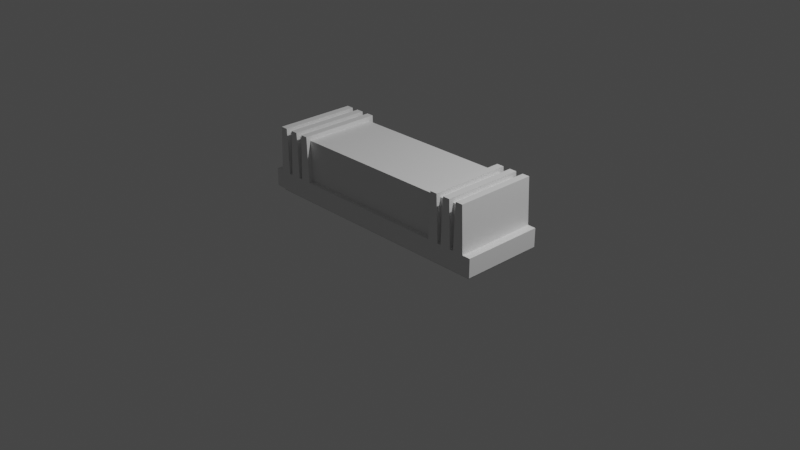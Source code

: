 # Source: erasermarker.blend  (saved by Blender 3.3.6; exported with 4.5.12 LTS)
import bpy
from mathutils import Matrix  # noqa: F401  (used for matrix-valued properties, if any)

bpy.ops.wm.read_factory_settings(use_empty=True)
scene = bpy.context.scene
scene.name = 'Scene'

# ---- collections
col_collection = bpy.data.collections.new('Collection'); scene.collection.children.link(col_collection)

# ---- materials (node trees are filled in below, after node groups)
mat_material = bpy.data.materials.new('Material')
mat_material.alpha_threshold = 0.0
mat_material.use_transparent_shadow = False
mat_material.roughness = 0.5
mat_material.line_color = (0.0, 0.0, 0.0, 1.0)

# ---- material node trees
mat_material.use_nodes = True; mat_material.node_tree.nodes.clear()
_N = mat_material.node_tree.nodes; _L = mat_material.node_tree.links
n0 = _N.new('ShaderNodeOutputMaterial'); n0.name = 'Material Output'; n0.location = (300, 300)
n1 = _N.new('ShaderNodeBsdfPrincipled'); n1.name = 'Principled BSDF'; n1.location = (10, 300)
n1.distribution = 'GGX'
n1.subsurface_method = 'RANDOM_WALK_SKIN'
n1.inputs[3].default_value = 1.45
n1.inputs[27].default_value = (0.0, 0.0, 0.0, 1.0)
n1.inputs[28].default_value = 1.0
_L.new(n1.outputs[0], n0.inputs[0])
n0.is_active_output = True

# ---- world
world_world = bpy.data.worlds.new('World'); scene.world = world_world
world_world.use_nodes = True; world_world.node_tree.nodes.clear()
_N = world_world.node_tree.nodes; _L = world_world.node_tree.links
n0 = _N.new('ShaderNodeOutputWorld'); n0.name = 'World Output'; n0.location = (300, 300)
n1 = _N.new('ShaderNodeBackground'); n1.name = 'Background'; n1.location = (10, 300)
n1.inputs[0].default_value = (0.05088, 0.05088, 0.05088, 1.0)
_L.new(n1.outputs[0], n0.inputs[0])
n0.is_active_output = True
world_world.color = (0.05088, 0.05088, 0.05088)
world_world.use_sun_shadow = False
world_world.sun_shadow_jitter_overblur = 0.0

# ---- cameras
cam_camera = bpy.data.cameras.new('Camera')
cam_camera.clip_end = 100.0
cam_camera.ortho_scale = 7.314

# ---- lights
light_light = bpy.data.lights.new('Light', 'POINT')
light_light.transmission_factor = 0.0
light_light.energy = 1000.0
light_light.shadow_soft_size = 0.1
light_light.shadow_maximum_resolution = 0.006
light_light.use_absolute_resolution = True

# ---- meshes
me_cube = bpy.data.meshes.new('Cube')
me_cube.from_pydata([(1.4, 0.45, -0.75), (1.4, 0.45, -0.95), (1.4, -0.45, -0.75), (1.4, -0.45, -0.95), (0.0, 0.45, -0.75), (0.0, 0.45, -0.95), (0.0, -0.45, -0.75), (0.0, -0.45, -0.95), (1.28, 0.4, -0.3), (1.28, 0.4, -0.75), (1.28, -0.4, -0.3), (1.28, -0.4, -0.75), (0.0, 0.4, -0.3), (0.0, 0.4, -0.75), (0.0, -0.4, -0.3), (0.0, -0.4, -0.75), (1.29, 0.45, -0.25), (1.31, 0.45, -0.75), (1.29, -0.45, -0.25), (1.31, -0.45, -0.75), (1.21, 0.45, -0.25), (1.19, 0.45, -0.75), (1.21, -0.45, -0.25), (1.19, -0.45, -0.75), (1.13, 0.45, -0.25), (1.15, 0.45, -0.75), (1.13, -0.45, -0.25), (1.15, -0.45, -0.75), (1.05, 0.45, -0.25), (1.03, 0.45, -0.75), (1.05, -0.45, -0.25), (1.03, -0.45, -0.75), (0.97, 0.45, -0.25), (0.99, 0.45, -0.75), (0.97, -0.45, -0.25), (0.99, -0.45, -0.75), (0.89, 0.45, -0.25), (0.87, 0.45, -0.75), (0.89, -0.45, -0.25), (0.87, -0.45, -0.75), (1.35, 0.4, -0.95), (1.35, 0.4, -1.0), (1.35, -0.4, -0.95), (1.35, -0.4, -1.0), (0.0, 0.4, -0.95), (0.0, 0.4, -1.0), (0.0, -0.4, -0.95), (0.0, -0.4, -1.0)], [], [(7, 6, 4, 5), (3, 2, 6, 7), (5, 4, 0, 1), (1, 0, 2, 3), (0, 4, 6, 2), (5, 1, 3, 7), (15, 14, 12, 13), (11, 10, 14, 15), (13, 12, 8, 9), (9, 8, 10, 11), (8, 12, 14, 10), (13, 9, 11, 15), (23, 22, 20, 21), (19, 18, 22, 23), (21, 20, 16, 17), (17, 16, 18, 19), (16, 20, 22, 18), (21, 17, 19, 23), (31, 30, 28, 29), (27, 26, 30, 31), (29, 28, 24, 25), (25, 24, 26, 27), (24, 28, 30, 26), (29, 25, 27, 31), (39, 38, 36, 37), (35, 34, 38, 39), (37, 36, 32, 33), (33, 32, 34, 35), (32, 36, 38, 34), (37, 33, 35, 39), (47, 46, 44, 45), (43, 42, 46, 47), (45, 44, 40, 41), (41, 40, 42, 43), (40, 44, 46, 42), (45, 41, 43, 47)])
_uv = me_cube.uv_layers.new(name='UVMap')
_uv.uv.foreach_set('vector', [0.375, 0.0, 0.625, 0.0, 0.625, 0.25, 0.375, 0.25, 0.375, 0.25, 0.625, 0.25, 0.625, 0.5, 0.375, 0.5, 0.375, 0.5, 0.625, 0.5, 0.625, 0.75, 0.375, 0.75, 0.375, 0.75, 0.625, 0.75, 0.625, 1.0, 0.375, 1.0, 0.125, 0.5, 0.375, 0.5, 0.375, 0.75, 0.125, 0.75, 0.625, 0.5, 0.875, 0.5, 0.875, 0.75, 0.625, 0.75, 0.375, 0.0, 0.625, 0.0, 0.625, 0.25, 0.375, 0.25, 0.375, 0.25, 0.625, 0.25, 0.625, 0.5, 0.375, 0.5, 0.375, 0.5, 0.625, 0.5, 0.625, 0.75, 0.375, 0.75, 0.375, 0.75, 0.625, 0.75, 0.625, 1.0, 0.375, 1.0, 0.125, 0.5, 0.375, 0.5, 0.375, 0.75, 0.125, 0.75, 0.625, 0.5, 0.875, 0.5, 0.875, 0.75, 0.625, 0.75, 0.375, 0.0, 0.625, 0.0, 0.625, 0.25, 0.375, 0.25, 0.375, 0.25, 0.625, 0.25, 0.625, 0.5, 0.375, 0.5, 0.375, 0.5, 0.625, 0.5, 0.625, 0.75, 0.375, 0.75, 0.375, 0.75, 0.625, 0.75, 0.625, 1.0, 0.375, 1.0, 0.125, 0.5, 0.375, 0.5, 0.375, 0.75, 0.125, 0.75, 0.625, 0.5, 0.875, 0.5, 0.875, 0.75, 0.625, 0.75, 0.375, 0.0, 0.625, 0.0, 0.625, 0.25, 0.375, 0.25, 0.375, 0.25, 0.625, 0.25, 0.625, 0.5, 0.375, 0.5, 0.375, 0.5, 0.625, 0.5, 0.625, 0.75, 0.375, 0.75, 0.375, 0.75, 0.625, 0.75, 0.625, 1.0, 0.375, 1.0, 0.125, 0.5, 0.375, 0.5, 0.375, 0.75, 0.125, 0.75, 0.625, 0.5, 0.875, 0.5, 0.875, 0.75, 0.625, 0.75, 0.375, 0.0, 0.625, 0.0, 0.625, 0.25, 0.375, 0.25, 0.375, 0.25, 0.625, 0.25, 0.625, 0.5, 0.375, 0.5, 0.375, 0.5, 0.625, 0.5, 0.625, 0.75, 0.375, 0.75, 0.375, 0.75, 0.625, 0.75, 0.625, 1.0, 0.375, 1.0, 0.125, 0.5, 0.375, 0.5, 0.375, 0.75, 0.125, 0.75, 0.625, 0.5, 0.875, 0.5, 0.875, 0.75, 0.625, 0.75, 0.375, 0.0, 0.625, 0.0, 0.625, 0.25, 0.375, 0.25, 0.375, 0.25, 0.625, 0.25, 0.625, 0.5, 0.375, 0.5, 0.375, 0.5, 0.625, 0.5, 0.625, 0.75, 0.375, 0.75, 0.375, 0.75, 0.625, 0.75, 0.625, 1.0, 0.375, 1.0, 0.125, 0.5, 0.375, 0.5, 0.375, 0.75, 0.125, 0.75, 0.625, 0.5, 0.875, 0.5, 0.875, 0.75, 0.625, 0.75])
me_cube.materials.append(mat_material)
me_cube.use_mirror_vertex_groups = False
me_cube.update()

# ---- objects
ob_cube = bpy.data.objects.new('Cube', me_cube)
ob_light = bpy.data.objects.new('Light', light_light)
ob_camera = bpy.data.objects.new('Camera', cam_camera)

# ---- transforms, parenting, visibility, modifiers, constraints
ob_cube.location = (0.0, 0.0, 1.0)
ob_cube.lock_rotations_4d = False
ob_cube.empty_display_type = 'ARROWS'
ob_cube.lineart.crease_threshold = 0.0
_m = ob_cube.modifiers.new('Mirror', 'MIRROR')
ob_light.location = (4.076, 1.005, 5.904)
ob_light.rotation_euler = (0.6503, 0.05522, 1.866)
ob_light.lock_rotations_4d = False
ob_light.empty_display_type = 'ARROWS'
ob_light.color = (0.0, 0.0, 0.0, 0.0)
ob_light.lineart.crease_threshold = 0.0
ob_camera.location = (7.359, -6.926, 4.958)
ob_camera.rotation_euler = (1.109, 0.0, 0.8149)
ob_camera.lock_rotations_4d = False
ob_camera.empty_display_type = 'ARROWS'
ob_camera.color = (0.0, 0.0, 0.0, 0.0)
ob_camera.display_type = 'WIRE'
ob_camera.lineart.crease_threshold = 0.0

# ---- collection membership
col_collection.objects.link(ob_cube)
col_collection.objects.link(ob_light)
col_collection.objects.link(ob_camera)

# ---- scene / render settings (as saved in the file)
scene.camera = ob_camera
scene.frame_start = 1; scene.frame_end = 250; scene.frame_set(81)
scene.render.engine = 'BLENDER_EEVEE_NEXT'
scene.cycles.sampling_pattern = 'TABULATED_SOBOL'
scene.cycles.use_light_tree = False
scene.view_settings.view_transform = 'Filmic'
bpy.context.view_layer.update()
